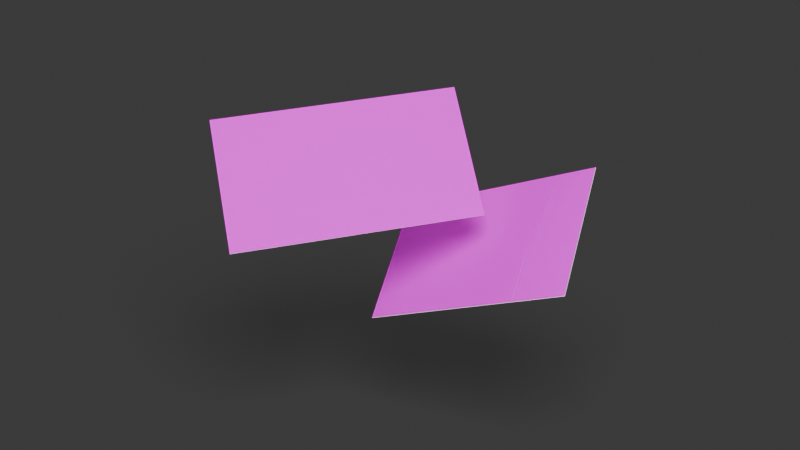 # Source: tutor-card.blend  (saved by Blender 4.0.36; exported with 4.5.12 LTS)
import bpy
from mathutils import Matrix  # noqa: F401  (used for matrix-valued properties, if any)

bpy.ops.wm.read_factory_settings(use_empty=True)
scene = bpy.context.scene
scene.name = 'Scene'

# ---- collections
col_collection = bpy.data.collections.new('Collection'); scene.collection.children.link(col_collection)

# ---- images (referenced by path relative to the original .blend; pixels are not part of the script)
import os
ASSET_DIR = os.environ.get("B2B_ASSET_DIR", "")  # directory of the original .blend (textures are referenced by path, not embedded)
HERE = os.path.dirname(os.path.abspath(__file__))  # packed textures are extracted next to this script under _unpacked/

def load_image(name, relpath, width, height, colorspace="sRGB"):
    """Load a texture the original file referenced (path relative to the .blend, or extracted next to this script)."""
    p = next((c for c in (os.path.join(HERE, relpath), os.path.join(ASSET_DIR, relpath)) if relpath and os.path.exists(c)), "")
    if p:
        img = bpy.data.images.load(p, check_existing=True)
        img.name = name
    else:  # same state as the original file: an image datablock whose file is absent (Cycles renders it pink)
        img = bpy.data.images.new(name, width, height)
        img.source = "FILE"
        img.filepath = "//" + (relpath or name)
    img.colorspace_settings.name = colorspace
    return img
img_front1_png = load_image('front1.png', 'front1.png', 1024, 1024, 'sRGB')
img_back1_png = load_image('back1.png', 'back1.png', 1024, 1024, 'sRGB')

# ---- materials (node trees are filled in below, after node groups)
mat_card_side = bpy.data.materials.new('Card Side')
mat_card_front = bpy.data.materials.new('Card Front')
mat_card_back = bpy.data.materials.new('Card Back')

# ---- material node trees
mat_card_side.use_nodes = True; mat_card_side.node_tree.nodes.clear()
_N = mat_card_side.node_tree.nodes; _L = mat_card_side.node_tree.links
n0 = _N.new('ShaderNodeBsdfPrincipled'); n0.name = 'Principled BSDF'; n0.location = (10, 300)
n0.inputs[2].default_value = 0.0
n0.inputs[3].default_value = 1.557
n1 = _N.new('ShaderNodeOutputMaterial'); n1.name = 'Material Output'; n1.location = (300, 300)
_L.new(n0.outputs[0], n1.inputs[0])
n1.is_active_output = True
mat_card_front.use_nodes = True; mat_card_front.node_tree.nodes.clear()
_N = mat_card_front.node_tree.nodes; _L = mat_card_front.node_tree.links
n0 = _N.new('ShaderNodeBsdfPrincipled'); n0.name = 'Principled BSDF'; n0.location = (10, 300)
n0.inputs[2].default_value = 0.0
n0.inputs[3].default_value = 1.557
n1 = _N.new('ShaderNodeOutputMaterial'); n1.name = 'Material Output'; n1.location = (300, 300)
n2 = _N.new('ShaderNodeTexImage'); n2.name = 'Image Texture'; n2.location = (-477, 276)
n2.image = img_front1_png
n2.extension = 'EXTEND'
_L.new(n0.outputs[0], n1.inputs[0])
_L.new(n2.outputs[0], n0.inputs[0])
n1.is_active_output = True
mat_card_back.use_nodes = True; mat_card_back.node_tree.nodes.clear()
_N = mat_card_back.node_tree.nodes; _L = mat_card_back.node_tree.links
n0 = _N.new('ShaderNodeBsdfPrincipled'); n0.name = 'Principled BSDF'; n0.location = (10, 300)
n0.inputs[2].default_value = 0.0
n0.inputs[3].default_value = 1.557
n1 = _N.new('ShaderNodeOutputMaterial'); n1.name = 'Material Output'; n1.location = (300, 300)
n2 = _N.new('ShaderNodeTexImage'); n2.name = 'Image Texture'; n2.location = (-370, 265)
n2.image = img_back1_png
n2.extension = 'EXTEND'
_L.new(n0.outputs[0], n1.inputs[0])
_L.new(n2.outputs[0], n0.inputs[0])
n1.is_active_output = True

# ---- world
world_world = bpy.data.worlds.new('World'); scene.world = world_world
world_world.use_nodes = True; world_world.node_tree.nodes.clear()
_N = world_world.node_tree.nodes; _L = world_world.node_tree.links
n0 = _N.new('ShaderNodeOutputWorld'); n0.name = 'World Output'; n0.location = (300, 300)
n1 = _N.new('ShaderNodeBackground'); n1.name = 'Background'; n1.location = (10, 300)
n1.inputs[0].default_value = (0.05088, 0.05088, 0.05088, 1.0)
_L.new(n1.outputs[0], n0.inputs[0])
n0.is_active_output = True
world_world.color = (0.05088, 0.05088, 0.05088)
world_world.use_sun_shadow = False
world_world.sun_shadow_jitter_overblur = 0.0

# ---- cameras
cam_camera_001 = bpy.data.cameras.new('Camera.001')
cam_camera_001.display_size = 0.3048

# ---- lights
light_light = bpy.data.lights.new('Light', 'SPOT')
light_light.transmission_factor = 0.0
light_light.energy = 9.5
light_light.shadow_soft_size = 0.1
light_light.shadow_maximum_resolution = 0.006
light_light.use_absolute_resolution = True
light_light.spot_size = 1.309
light_light.show_cone = True
light_light.use_soft_falloff = False
light_area_001 = bpy.data.lights.new('Area.001', 'AREA')
light_area_001.transmission_factor = 0.0
light_area_001.use_shadow = False
light_area_001.energy = 36.1
light_area_001.shadow_maximum_resolution = 0.006
light_area_001.use_absolute_resolution = True
light_area_001.size = 0.3048
light_area_001.size_y = 0.3048

# ---- meshes
me_cube_002 = bpy.data.meshes.new('Cube.002')
me_cube_002.from_pydata([(-0.0127, -0.0127, -0.0127), (-0.0127, -0.0127, 0.0127), (-0.0127, 0.0127, -0.0127), (-0.0127, 0.0127, 0.0127), (0.0127, -0.0127, -0.0127), (0.0127, -0.0127, 0.0127), (0.0127, 0.0127, -0.0127), (0.0127, 0.0127, 0.0127)], [], [(0, 1, 3, 2), (2, 3, 7, 6), (6, 7, 5, 4), (4, 5, 1, 0), (2, 6, 4, 0), (7, 3, 1, 5)])
me_cube_002.polygons.foreach_set('material_index', [0, 0, 0, 0, 2, 1])
_uv = me_cube_002.uv_layers.new(name='UVMap')
_uv.uv.foreach_set('vector', [0.375, 0.0, 0.625, 0.0, 0.625, 0.25, 0.375, 0.25, 0.375, 0.25, 0.625, 0.25, 0.625, 0.5, 0.375, 0.5, 0.375, 0.5, 0.625, 0.5, 0.625, 0.75, 0.375, 0.75, 0.375, 0.75, 0.625, 0.75, 0.625, 1.0, 0.375, 1.0, 1.0, 1.0, 0.0, 1.0, 0.0, 0.0, 1.0, 0.0, 1.0, 1.0, 0.0, 1.0, 0.0, 0.0, 1.0, 0.0])
me_cube_002.materials.append(mat_card_side)
me_cube_002.materials.append(mat_card_front)
me_cube_002.materials.append(mat_card_back)
me_cube_002.update()
me_cube_001 = bpy.data.meshes.new('Cube.001')
me_cube_001.from_pydata([(-0.0127, -0.0127, -0.0127), (-0.0127, -0.0127, 0.0127), (-0.0127, 0.0127, -0.0127), (-0.0127, 0.0127, 0.0127), (0.0127, -0.0127, -0.0127), (0.0127, -0.0127, 0.0127), (0.0127, 0.0127, -0.0127), (0.0127, 0.0127, 0.0127)], [], [(0, 1, 3, 2), (2, 3, 7, 6), (6, 7, 5, 4), (4, 5, 1, 0), (2, 6, 4, 0), (7, 3, 1, 5)])
me_cube_001.polygons.foreach_set('material_index', [0, 0, 0, 0, 2, 1])
_uv = me_cube_001.uv_layers.new(name='UVMap')
_uv.uv.foreach_set('vector', [0.375, 0.0, 0.625, 0.0, 0.625, 0.25, 0.375, 0.25, 0.375, 0.25, 0.625, 0.25, 0.625, 0.5, 0.375, 0.5, 0.375, 0.5, 0.625, 0.5, 0.625, 0.75, 0.375, 0.75, 0.375, 0.75, 0.625, 0.75, 0.625, 1.0, 0.375, 1.0, 1.0, 1.0, 0.0, 1.0, 0.0, 0.0, 1.0, 0.0, 1.0, 1.0, 0.0, 1.0, 0.0, 0.0, 1.0, 0.0])
me_cube_001.materials.append(mat_card_side)
me_cube_001.materials.append(mat_card_front)
me_cube_001.materials.append(mat_card_back)
me_cube_001.update()
me_plane = bpy.data.meshes.new('Plane')
me_plane.from_pydata([(-0.3048, -0.3048, 0.0), (0.3048, -0.3048, 0.0), (-0.3048, 0.3048, 0.0), (0.3048, 0.3048, 0.0)], [], [(0, 1, 3, 2)])
_uv = me_plane.uv_layers.new(name='UVMap')
_uv.uv.foreach_set('vector', [0.0, 0.0, 1.0, 0.0, 1.0, 1.0, 0.0, 1.0])
me_plane.update()

# ---- objects
ob_light = bpy.data.objects.new('Light', light_light)
ob_cube = bpy.data.objects.new('Cube', me_cube_002)
ob_camera = bpy.data.objects.new('Camera', cam_camera_001)
ob_cube_001 = bpy.data.objects.new('Cube.001', me_cube_001)
ob_plane = bpy.data.objects.new('Plane', me_plane)
ob_area = bpy.data.objects.new('Area', light_area_001)

# ---- transforms, parenting, visibility, modifiers, constraints
ob_light.location = (0.2804, -0.1822, 0.289)
ob_light.rotation_euler = (0.6503, 0.05522, 0.7958)
ob_light.lock_rotations_4d = False
ob_light.empty_display_type = 'ARROWS'
ob_light.color = (0.0, 0.0, 0.0, 0.0)
ob_light.lineart.crease_threshold = 0.0
ob_cube.location = (0.0, 0.0, 0.007497)
ob_cube.rotation_euler = (0.8451, -0.07522, 1.035)
ob_cube.scale = (3.5, 2.0, 0.01)
ob_camera.location = (0.2909, -0.2325, 0.1247)
ob_camera.rotation_euler = (1.213, 0.01335, 0.8418)
ob_cube_001.location = (0.03039, 0.03563, -0.02323)
ob_cube_001.rotation_euler = (-3.873, 0.3652, 3.296)
ob_cube_001.scale = (3.5, 2.0, 0.01)
ob_plane.location = (0.0, 0.0, -0.1108)
ob_plane.scale = (5.643, 5.643, 5.643)
ob_plane.is_shadow_catcher = True
ob_area.location = (0.0, 0.0, -0.06256)
ob_area.scale = (12.27, 12.27, 12.27)

# ---- collection membership
col_collection.objects.link(ob_light)
col_collection.objects.link(ob_cube)
col_collection.objects.link(ob_camera)
col_collection.objects.link(ob_cube_001)
col_collection.objects.link(ob_plane)
col_collection.objects.link(ob_area)

# ---- scene / render settings (as saved in the file)
scene.camera = ob_camera
scene.frame_start = 1; scene.frame_end = 1; scene.frame_set(1)
scene.render.engine = 'CYCLES'
scene.render.image_settings.color_management = 'OVERRIDE'
scene.render.film_transparent = True
scene.cycles.sampling_pattern = 'TABULATED_SOBOL'
bpy.context.view_layer.update()
